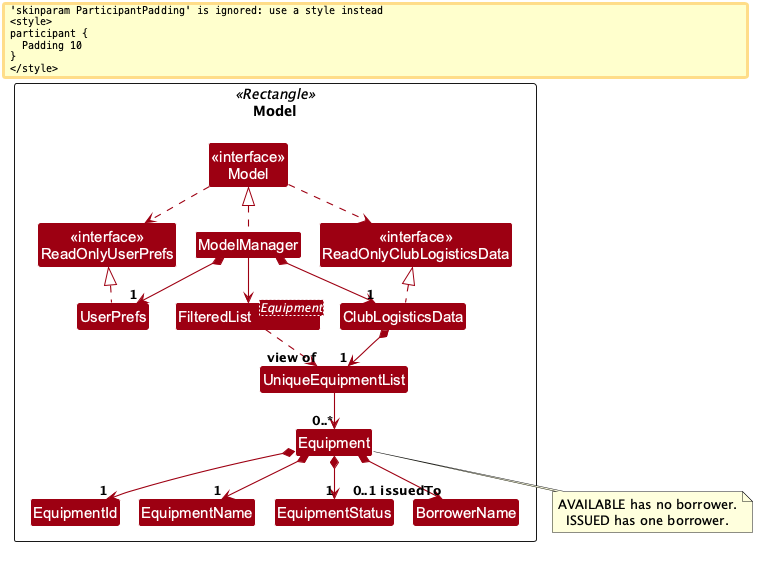

The diagram above was rendered by PlantUML. Its source (embedded in the PNG):
@startuml
!include style.puml
skinparam arrowThickness 1.1
skinparam arrowColor MODEL_COLOR
skinparam classBackgroundColor MODEL_COLOR

package Model as ModelPackage <<Rectangle>> {
Class "<<interface>>\nReadOnlyClubLogisticsData" as ReadOnlyClubLogisticsData
Class "<<interface>>\nReadOnlyUserPrefs" as ReadOnlyUserPrefs
Class "<<interface>>\nModel" as Model
Class ClubLogisticsData
Class ModelManager
Class UserPrefs
Class UniqueEquipmentList
Class Equipment
Class EquipmentId
Class EquipmentName
Enum EquipmentStatus
Class BorrowerName
Class "FilteredList<Equipment>" as FilteredEquipment
}

ClubLogisticsData .up.|> ReadOnlyClubLogisticsData
UserPrefs .up.|> ReadOnlyUserPrefs
ModelManager .up.|> Model
Model ..> ReadOnlyClubLogisticsData
Model ..> ReadOnlyUserPrefs

ModelManager *--> "1" ClubLogisticsData
ModelManager *--> "1" UserPrefs
ModelManager --> FilteredEquipment
FilteredEquipment ..> "view of" UniqueEquipmentList

ClubLogisticsData *--> "1" UniqueEquipmentList
UniqueEquipmentList --> "0..*" Equipment
Equipment *--> "1" EquipmentId
Equipment *--> "1" EquipmentName
Equipment *--> "1" EquipmentStatus
Equipment *--> "0..1 issuedTo" BorrowerName

note bottom of Equipment
  AVAILABLE has no borrower.
  ISSUED has one borrower.
end note
@enduml